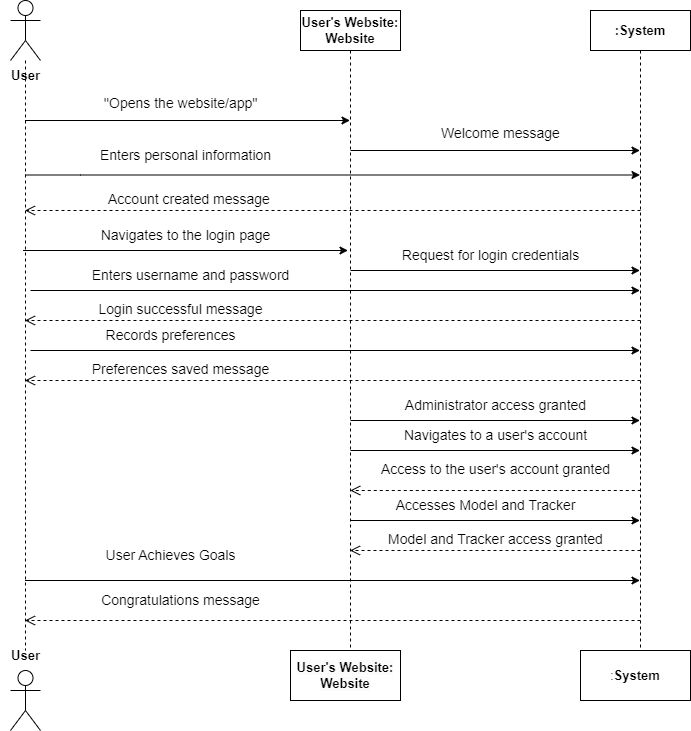

The diagram above was exported from draw.io. Its source (the exported page's mxGraphModel, read from the mxfile embedded in the PNG):
<mxGraphModel dx="832" dy="481" grid="1" gridSize="10" guides="1" tooltips="1" connect="1" arrows="1" fold="1" page="1" pageScale="1" pageWidth="850" pageHeight="1100" background="#ffffff" math="0" shadow="0">
  <root>
    <mxCell id="0" />
    <mxCell id="1" parent="0" />
    <mxCell id="0pqvHclaSJv7eYDjU1oo-4" value="" style="shape=umlLifeline;perimeter=lifelinePerimeter;whiteSpace=wrap;html=1;container=1;dropTarget=0;collapsible=0;recursiveResize=0;outlineConnect=0;portConstraint=eastwest;newEdgeStyle={&quot;curved&quot;:0,&quot;rounded&quot;:0};participant=umlActor;size=60;labelBackgroundColor=#FFFFFF;" vertex="1" parent="1">
      <mxGeometry x="80" y="20" width="30" height="650" as="geometry" />
    </mxCell>
    <mxCell id="0pqvHclaSJv7eYDjU1oo-5" value="&lt;b style=&quot;font-size: 13px;&quot;&gt;User's Website: Website&lt;/b&gt;" style="shape=umlLifeline;perimeter=lifelinePerimeter;whiteSpace=wrap;html=1;container=1;dropTarget=0;collapsible=0;recursiveResize=0;outlineConnect=0;portConstraint=eastwest;newEdgeStyle={&quot;curved&quot;:0,&quot;rounded&quot;:0};fontSize=13;fontColor=#000000;labelBackgroundColor=#FFFFFF;" vertex="1" parent="1">
      <mxGeometry x="370" y="30" width="100" height="640" as="geometry" />
    </mxCell>
    <mxCell id="0pqvHclaSJv7eYDjU1oo-6" value="User" style="text;html=1;align=center;verticalAlign=middle;resizable=0;points=[];autosize=1;strokeColor=none;fillColor=none;fontStyle=1;fontSize=13;" vertex="1" parent="1">
      <mxGeometry x="70" y="80" width="50" height="30" as="geometry" />
    </mxCell>
    <mxCell id="0pqvHclaSJv7eYDjU1oo-10" value=":System" style="shape=umlLifeline;perimeter=lifelinePerimeter;whiteSpace=wrap;html=1;container=1;dropTarget=0;collapsible=0;recursiveResize=0;outlineConnect=0;portConstraint=eastwest;newEdgeStyle={&quot;curved&quot;:0,&quot;rounded&quot;:0};fontStyle=1;fontSize=13;labelBackgroundColor=#FFFFFF;" vertex="1" parent="1">
      <mxGeometry x="660" y="30" width="100" height="640" as="geometry" />
    </mxCell>
    <mxCell id="0pqvHclaSJv7eYDjU1oo-15" value="" style="edgeStyle=none;orthogonalLoop=1;jettySize=auto;html=1;rounded=0;" edge="1" parent="1">
      <mxGeometry width="100" relative="1" as="geometry">
        <mxPoint x="94.5" y="140" as="sourcePoint" />
        <mxPoint x="419.5" y="140" as="targetPoint" />
        <Array as="points" />
      </mxGeometry>
    </mxCell>
    <mxCell id="0pqvHclaSJv7eYDjU1oo-16" value="''Opens the website/app&quot;" style="text;html=1;align=center;verticalAlign=middle;resizable=0;points=[];autosize=1;strokeColor=none;fillColor=none;fontSize=14;" vertex="1" parent="1">
      <mxGeometry x="160" y="108" width="180" height="30" as="geometry" />
    </mxCell>
    <mxCell id="0pqvHclaSJv7eYDjU1oo-17" value="" style="edgeStyle=none;orthogonalLoop=1;jettySize=auto;html=1;rounded=0;" edge="1" parent="1">
      <mxGeometry width="100" relative="1" as="geometry">
        <mxPoint x="420" y="170" as="sourcePoint" />
        <mxPoint x="709.5" y="170" as="targetPoint" />
        <Array as="points" />
      </mxGeometry>
    </mxCell>
    <mxCell id="0pqvHclaSJv7eYDjU1oo-18" value="Welcome message" style="text;html=1;align=center;verticalAlign=middle;resizable=0;points=[];autosize=1;strokeColor=none;fillColor=none;fontSize=14;" vertex="1" parent="1">
      <mxGeometry x="500" y="138" width="140" height="30" as="geometry" />
    </mxCell>
    <mxCell id="0pqvHclaSJv7eYDjU1oo-19" value="" style="edgeStyle=none;orthogonalLoop=1;jettySize=auto;html=1;rounded=0;" edge="1" parent="1" source="0pqvHclaSJv7eYDjU1oo-4" target="0pqvHclaSJv7eYDjU1oo-10">
      <mxGeometry width="100" relative="1" as="geometry">
        <mxPoint x="90" y="194.5" as="sourcePoint" />
        <mxPoint x="190" y="194.5" as="targetPoint" />
        <Array as="points">
          <mxPoint x="150" y="194.5" />
        </Array>
      </mxGeometry>
    </mxCell>
    <mxCell id="0pqvHclaSJv7eYDjU1oo-20" value="Enters personal information" style="text;html=1;align=center;verticalAlign=middle;resizable=0;points=[];autosize=1;strokeColor=none;fillColor=none;fontSize=14;" vertex="1" parent="1">
      <mxGeometry x="160" y="160" width="190" height="30" as="geometry" />
    </mxCell>
    <mxCell id="0pqvHclaSJv7eYDjU1oo-21" value="&lt;font style=&quot;font-size: 14px;&quot;&gt;Account created message&lt;/font&gt;&amp;nbsp;" style="html=1;verticalAlign=bottom;endArrow=open;dashed=1;endSize=8;curved=0;rounded=0;" edge="1" parent="1" target="0pqvHclaSJv7eYDjU1oo-4">
      <mxGeometry x="0.4622" relative="1" as="geometry">
        <mxPoint x="710" y="230" as="sourcePoint" />
        <mxPoint x="630" y="230" as="targetPoint" />
        <mxPoint as="offset" />
      </mxGeometry>
    </mxCell>
    <mxCell id="0pqvHclaSJv7eYDjU1oo-23" value="" style="edgeStyle=none;orthogonalLoop=1;jettySize=auto;html=1;rounded=0;" edge="1" parent="1">
      <mxGeometry width="100" relative="1" as="geometry">
        <mxPoint x="92.5" y="270" as="sourcePoint" />
        <mxPoint x="417.5" y="270" as="targetPoint" />
        <Array as="points" />
      </mxGeometry>
    </mxCell>
    <mxCell id="0pqvHclaSJv7eYDjU1oo-24" value="Navigates to the login page" style="text;html=1;align=center;verticalAlign=middle;resizable=0;points=[];autosize=1;strokeColor=none;fillColor=none;fontSize=14;" vertex="1" parent="1">
      <mxGeometry x="160" y="240" width="190" height="30" as="geometry" />
    </mxCell>
    <mxCell id="0pqvHclaSJv7eYDjU1oo-25" value="" style="edgeStyle=none;orthogonalLoop=1;jettySize=auto;html=1;rounded=0;" edge="1" parent="1" target="0pqvHclaSJv7eYDjU1oo-10">
      <mxGeometry width="100" relative="1" as="geometry">
        <mxPoint x="420" y="290" as="sourcePoint" />
        <mxPoint x="520" y="290" as="targetPoint" />
        <Array as="points" />
      </mxGeometry>
    </mxCell>
    <mxCell id="0pqvHclaSJv7eYDjU1oo-26" value="Request for login credentials" style="text;html=1;align=center;verticalAlign=middle;resizable=0;points=[];autosize=1;strokeColor=none;fillColor=none;fontSize=14;" vertex="1" parent="1">
      <mxGeometry x="460" y="260" width="200" height="30" as="geometry" />
    </mxCell>
    <mxCell id="0pqvHclaSJv7eYDjU1oo-27" value="" style="edgeStyle=none;orthogonalLoop=1;jettySize=auto;html=1;rounded=0;" edge="1" parent="1" target="0pqvHclaSJv7eYDjU1oo-10">
      <mxGeometry width="100" relative="1" as="geometry">
        <mxPoint x="100" y="310" as="sourcePoint" />
        <mxPoint x="200" y="310" as="targetPoint" />
        <Array as="points" />
      </mxGeometry>
    </mxCell>
    <mxCell id="0pqvHclaSJv7eYDjU1oo-28" value="Enters username and password" style="text;html=1;align=center;verticalAlign=middle;resizable=0;points=[];autosize=1;strokeColor=none;fillColor=none;fontSize=14;" vertex="1" parent="1">
      <mxGeometry x="150" y="280" width="220" height="30" as="geometry" />
    </mxCell>
    <mxCell id="0pqvHclaSJv7eYDjU1oo-29" value="&lt;font style=&quot;font-size: 14px;&quot;&gt;Login successful message&lt;/font&gt;" style="html=1;verticalAlign=bottom;endArrow=open;dashed=1;endSize=8;curved=0;rounded=0;" edge="1" parent="1" target="0pqvHclaSJv7eYDjU1oo-4">
      <mxGeometry x="0.4947" relative="1" as="geometry">
        <mxPoint x="710" y="340" as="sourcePoint" />
        <mxPoint x="630" y="340" as="targetPoint" />
        <mxPoint as="offset" />
      </mxGeometry>
    </mxCell>
    <mxCell id="0pqvHclaSJv7eYDjU1oo-30" value="" style="edgeStyle=none;orthogonalLoop=1;jettySize=auto;html=1;rounded=0;" edge="1" parent="1" target="0pqvHclaSJv7eYDjU1oo-10">
      <mxGeometry width="100" relative="1" as="geometry">
        <mxPoint x="100" y="370" as="sourcePoint" />
        <mxPoint x="200" y="370" as="targetPoint" />
        <Array as="points" />
      </mxGeometry>
    </mxCell>
    <mxCell id="0pqvHclaSJv7eYDjU1oo-31" value="&lt;font style=&quot;font-size: 14px;&quot;&gt;Records preferences&lt;/font&gt;" style="text;html=1;align=center;verticalAlign=middle;resizable=0;points=[];autosize=1;strokeColor=none;fillColor=none;" vertex="1" parent="1">
      <mxGeometry x="165" y="340" width="150" height="30" as="geometry" />
    </mxCell>
    <mxCell id="0pqvHclaSJv7eYDjU1oo-32" value="&lt;font style=&quot;font-size: 14px;&quot;&gt;Preferences saved message&lt;/font&gt;" style="html=1;verticalAlign=bottom;endArrow=open;dashed=1;endSize=8;curved=0;rounded=0;" edge="1" parent="1" target="0pqvHclaSJv7eYDjU1oo-4">
      <mxGeometry x="0.4947" relative="1" as="geometry">
        <mxPoint x="710" y="400" as="sourcePoint" />
        <mxPoint x="630" y="400" as="targetPoint" />
        <mxPoint as="offset" />
      </mxGeometry>
    </mxCell>
    <mxCell id="0pqvHclaSJv7eYDjU1oo-33" value="" style="edgeStyle=none;orthogonalLoop=1;jettySize=auto;html=1;rounded=0;" edge="1" parent="1" target="0pqvHclaSJv7eYDjU1oo-10">
      <mxGeometry width="100" relative="1" as="geometry">
        <mxPoint x="420" y="440" as="sourcePoint" />
        <mxPoint x="520" y="440" as="targetPoint" />
        <Array as="points" />
      </mxGeometry>
    </mxCell>
    <mxCell id="0pqvHclaSJv7eYDjU1oo-34" value="&lt;font style=&quot;font-size: 14px;&quot;&gt;Administrator access granted&lt;/font&gt;" style="text;html=1;align=center;verticalAlign=middle;resizable=0;points=[];autosize=1;strokeColor=none;fillColor=none;" vertex="1" parent="1">
      <mxGeometry x="465" y="410" width="200" height="30" as="geometry" />
    </mxCell>
    <mxCell id="0pqvHclaSJv7eYDjU1oo-35" value="&lt;span style=&quot;font-size: 14px;&quot;&gt;Access to the user's account granted&lt;/span&gt;" style="html=1;verticalAlign=bottom;endArrow=open;dashed=1;endSize=8;curved=0;rounded=0;" edge="1" parent="1">
      <mxGeometry y="-10" relative="1" as="geometry">
        <mxPoint x="710.25" y="510" as="sourcePoint" />
        <mxPoint x="419.75" y="510" as="targetPoint" />
        <mxPoint as="offset" />
      </mxGeometry>
    </mxCell>
    <mxCell id="0pqvHclaSJv7eYDjU1oo-40" value="" style="edgeStyle=none;orthogonalLoop=1;jettySize=auto;html=1;rounded=0;" edge="1" parent="1">
      <mxGeometry width="100" relative="1" as="geometry">
        <mxPoint x="94.5" y="600" as="sourcePoint" />
        <mxPoint x="709.5" y="600" as="targetPoint" />
        <Array as="points" />
      </mxGeometry>
    </mxCell>
    <mxCell id="0pqvHclaSJv7eYDjU1oo-41" value="&lt;font style=&quot;font-size: 14px;&quot;&gt;User Achieves Goals&lt;/font&gt;" style="text;html=1;align=center;verticalAlign=middle;resizable=0;points=[];autosize=1;strokeColor=none;fillColor=none;" vertex="1" parent="1">
      <mxGeometry x="165" y="560" width="150" height="30" as="geometry" />
    </mxCell>
    <mxCell id="0pqvHclaSJv7eYDjU1oo-42" value="&lt;font style=&quot;font-size: 14px;&quot;&gt;Congratulations message&lt;/font&gt;" style="html=1;verticalAlign=bottom;endArrow=open;dashed=1;endSize=8;curved=0;rounded=0;" edge="1" parent="1">
      <mxGeometry x="0.4947" y="-9" relative="1" as="geometry">
        <mxPoint x="710" y="640" as="sourcePoint" />
        <mxPoint x="94.5" y="640" as="targetPoint" />
        <mxPoint as="offset" />
      </mxGeometry>
    </mxCell>
    <mxCell id="0pqvHclaSJv7eYDjU1oo-43" value="" style="shape=umlActor;verticalLabelPosition=bottom;verticalAlign=top;html=1;" vertex="1" parent="1">
      <mxGeometry x="80" y="690" width="30" height="60" as="geometry" />
    </mxCell>
    <mxCell id="0pqvHclaSJv7eYDjU1oo-49" value="&lt;b style=&quot;font-size: 13px;&quot;&gt;&lt;font style=&quot;font-size: 13px;&quot;&gt;User&lt;/font&gt;&lt;/b&gt;" style="text;html=1;align=center;verticalAlign=middle;resizable=0;points=[];autosize=1;strokeColor=none;fillColor=none;fontSize=13;" vertex="1" parent="1">
      <mxGeometry x="70" y="660" width="50" height="30" as="geometry" />
    </mxCell>
    <mxCell id="0pqvHclaSJv7eYDjU1oo-50" value="&lt;b style=&quot;border-color: var(--border-color); color: rgb(0, 0, 0); font-family: Helvetica; font-style: normal; font-variant-ligatures: normal; font-variant-caps: normal; letter-spacing: normal; orphans: 2; text-indent: 0px; text-transform: none; widows: 2; word-spacing: 0px; -webkit-text-stroke-width: 0px; text-decoration-thickness: initial; text-decoration-style: initial; text-decoration-color: initial; font-size: 13px; text-align: center; background-color: rgb(251, 251, 251);&quot;&gt;User's Website: Website&lt;/b&gt;" style="html=1;whiteSpace=wrap;" vertex="1" parent="1">
      <mxGeometry x="360" y="670" width="110" height="50" as="geometry" />
    </mxCell>
    <mxCell id="0pqvHclaSJv7eYDjU1oo-52" value=":&lt;b&gt;&lt;font style=&quot;font-size: 13px;&quot;&gt;System&lt;/font&gt;&lt;/b&gt;" style="html=1;whiteSpace=wrap;" vertex="1" parent="1">
      <mxGeometry x="650" y="670" width="110" height="50" as="geometry" />
    </mxCell>
    <mxCell id="0pqvHclaSJv7eYDjU1oo-53" value="" style="edgeStyle=none;orthogonalLoop=1;jettySize=auto;html=1;rounded=0;" edge="1" parent="1" target="0pqvHclaSJv7eYDjU1oo-10">
      <mxGeometry width="100" relative="1" as="geometry">
        <mxPoint x="420" y="470" as="sourcePoint" />
        <mxPoint x="710" y="480" as="targetPoint" />
        <Array as="points" />
      </mxGeometry>
    </mxCell>
    <mxCell id="0pqvHclaSJv7eYDjU1oo-55" value="&lt;font style=&quot;font-size: 14px;&quot;&gt;Navigates to a user's account&lt;/font&gt;" style="text;html=1;align=center;verticalAlign=middle;resizable=0;points=[];autosize=1;strokeColor=none;fillColor=none;" vertex="1" parent="1">
      <mxGeometry x="460" y="440" width="210" height="30" as="geometry" />
    </mxCell>
    <mxCell id="0pqvHclaSJv7eYDjU1oo-56" value="" style="edgeStyle=none;orthogonalLoop=1;jettySize=auto;html=1;rounded=0;" edge="1" parent="1" target="0pqvHclaSJv7eYDjU1oo-10">
      <mxGeometry width="100" relative="1" as="geometry">
        <mxPoint x="420" y="540" as="sourcePoint" />
        <mxPoint x="520" y="540" as="targetPoint" />
        <Array as="points" />
      </mxGeometry>
    </mxCell>
    <mxCell id="0pqvHclaSJv7eYDjU1oo-57" value="&lt;font style=&quot;font-size: 14px;&quot;&gt;Accesses Model and Tracker&lt;/font&gt;" style="text;html=1;align=center;verticalAlign=middle;resizable=0;points=[];autosize=1;strokeColor=none;fillColor=none;" vertex="1" parent="1">
      <mxGeometry x="455" y="510" width="200" height="30" as="geometry" />
    </mxCell>
    <mxCell id="0pqvHclaSJv7eYDjU1oo-58" value="&lt;font style=&quot;font-size: 14px;&quot;&gt;Model and Tracker access granted&lt;/font&gt;" style="html=1;verticalAlign=bottom;endArrow=open;dashed=1;endSize=8;curved=0;rounded=0;" edge="1" parent="1" target="0pqvHclaSJv7eYDjU1oo-5">
      <mxGeometry relative="1" as="geometry">
        <mxPoint x="710" y="570" as="sourcePoint" />
        <mxPoint x="630" y="570" as="targetPoint" />
        <Array as="points" />
      </mxGeometry>
    </mxCell>
  </root>
</mxGraphModel>